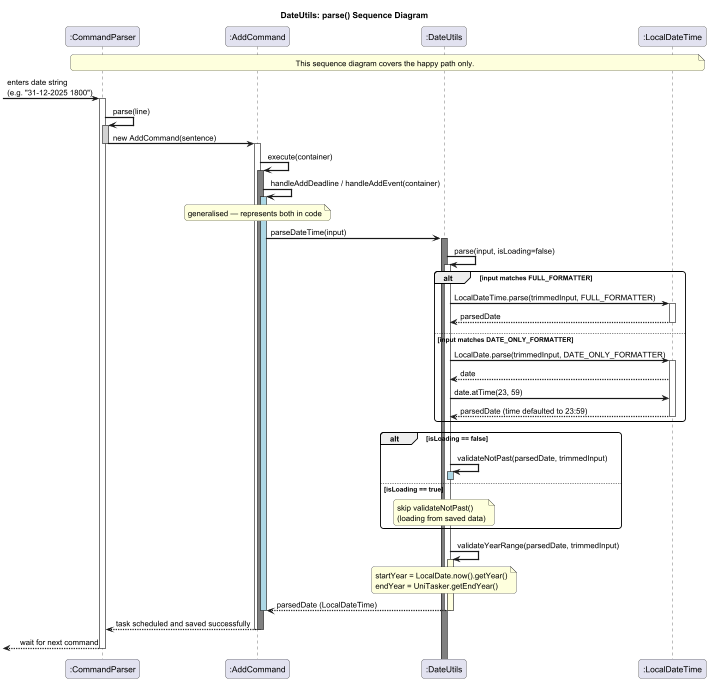

The diagram above was rendered by PlantUML. Its source (embedded in the PNG):
@startuml DateUtilsSequenceDiagram
!pragma teoz true

skinparam sequenceArrowThickness 2
skinparam roundcorner 10

title DateUtils: parse() Sequence Diagram

participant ":CommandParser" as CP
participant ":AddCommand" as AC
participant ":DateUtils" as DU
participant ":LocalDateTime" as LDT

note over CP, LDT : This sequence diagram covers the happy path only.

-> CP : enters date string\n(e.g. "31-12-2025 1800")
activate CP

CP -> CP : parse(line)
activate CP #lightgray
CP -> AC : new AddCommand(sentence)
deactivate CP

activate AC
AC -> AC : execute(container)
activate AC #gray

AC -> AC : handleAddDeadline / handleAddEvent(container)
activate AC #lightblue
note over AC : generalised — represents both in code

AC -> DU : parseDateTime(input)
activate DU #gray

DU -> DU : parse(input, isLoading=false)
activate DU #white

alt input matches FULL_FORMATTER
    DU -> LDT : LocalDateTime.parse(trimmedInput, FULL_FORMATTER)
    activate LDT
    LDT --> DU : parsedDate
    deactivate LDT

else input matches DATE_ONLY_FORMATTER
    DU -> LDT : LocalDate.parse(trimmedInput, DATE_ONLY_FORMATTER)
    activate LDT
    LDT --> DU : date
    DU -> LDT : date.atTime(23, 59)
    LDT --> DU : parsedDate (time defaulted to 23:59)
    deactivate LDT
end

alt isLoading == false
    DU -> DU : validateNotPast(parsedDate, trimmedInput)
    activate DU #lightblue
    deactivate DU

else isLoading == true
    note over DU : skip validateNotPast()\n(loading from saved data)
end

DU -> DU : validateYearRange(parsedDate, trimmedInput)
activate DU #lightyellow
note over DU : startYear = LocalDate.now().getYear()\nendYear = UniTasker.getEndYear()

DU --> AC : parsedDate (LocalDateTime)
deactivate DU
deactivate DU
deactivate AC
AC --> CP: task scheduled and saved successfully
deactivate AC
deactivate AC
<-- CP: wait for next command

deactivate CP

@enduml